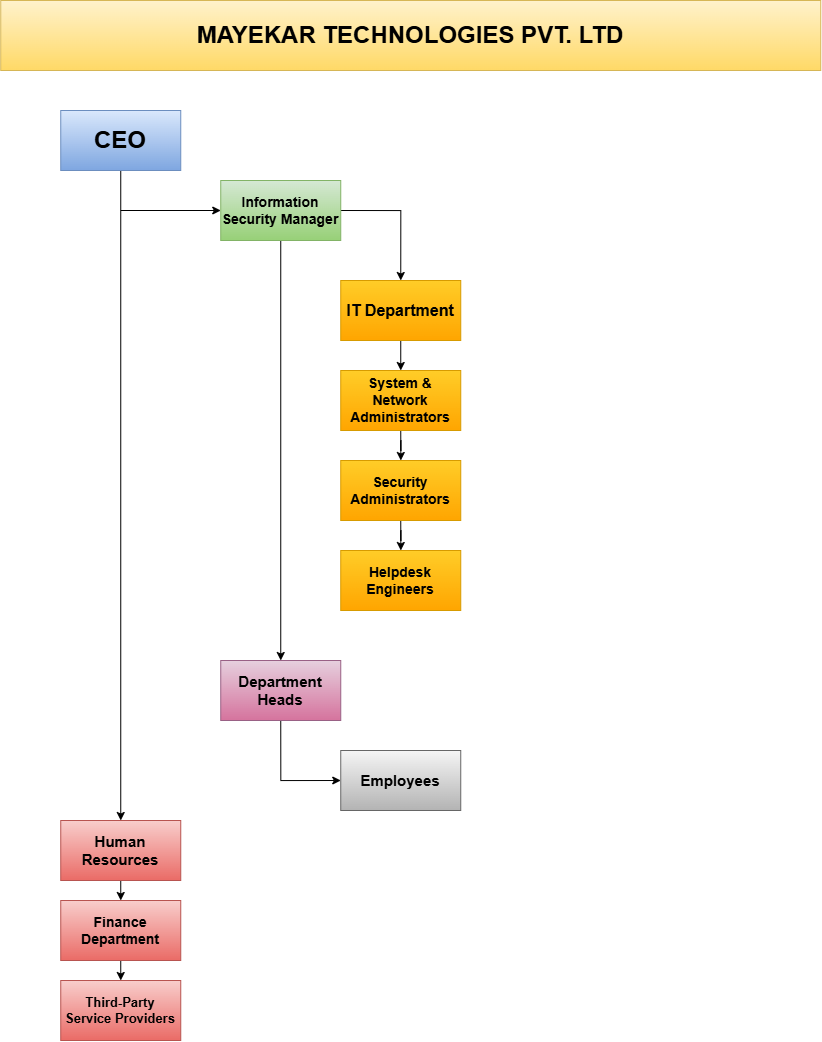

The diagram above was exported from draw.io. Its source (the exported page's mxGraphModel, read from the mxfile embedded in the PNG):
<mxGraphModel dx="1373" dy="845" grid="1" gridSize="10" guides="1" tooltips="1" connect="1" arrows="1" fold="1" page="1" pageScale="1" pageWidth="850" pageHeight="1100" math="0" shadow="0">
  <root>
    <mxCell id="0" />
    <mxCell id="1" parent="0" />
    <mxCell id="XOvnmWZhkMclnDkjRPYB-15" edge="1" parent="1" source="XOvnmWZhkMclnDkjRPYB-1" style="edgeStyle=orthogonalEdgeStyle;rounded=0;orthogonalLoop=1;jettySize=auto;html=1;exitX=0.5;exitY=1;exitDx=0;exitDy=0;" target="XOvnmWZhkMclnDkjRPYB-10">
      <mxGeometry relative="1" as="geometry" />
    </mxCell>
    <mxCell id="XOvnmWZhkMclnDkjRPYB-1" parent="1" style="rounded=0;whiteSpace=wrap;html=1;fillColor=#dae8fc;gradientColor=#7ea6e0;strokeColor=#6c8ebf;" value="&lt;b&gt;&lt;font style=&quot;font-size: 24px;&quot;&gt;CEO&lt;/font&gt;&lt;/b&gt;" vertex="1">
      <mxGeometry height="60" width="120" x="80" y="120" as="geometry" />
    </mxCell>
    <mxCell id="XOvnmWZhkMclnDkjRPYB-2" parent="1" style="text;html=1;whiteSpace=wrap;strokeColor=#d6b656;fillColor=#fff2cc;align=center;verticalAlign=middle;rounded=0;gradientColor=#ffd966;" value="&lt;font style=&quot;font-size: 24px;&quot;&gt;&lt;b&gt;MAYEKAR TECHNOLOGIES PVT. LTD&lt;/b&gt;&lt;/font&gt;" vertex="1">
      <mxGeometry height="70" width="820" x="20" y="10" as="geometry" />
    </mxCell>
    <mxCell id="XOvnmWZhkMclnDkjRPYB-22" edge="1" parent="1" source="XOvnmWZhkMclnDkjRPYB-3" style="edgeStyle=orthogonalEdgeStyle;rounded=0;orthogonalLoop=1;jettySize=auto;html=1;exitX=1;exitY=0.5;exitDx=0;exitDy=0;entryX=0.5;entryY=0;entryDx=0;entryDy=0;" target="XOvnmWZhkMclnDkjRPYB-4">
      <mxGeometry relative="1" as="geometry" />
    </mxCell>
    <mxCell id="XOvnmWZhkMclnDkjRPYB-26" edge="1" parent="1" source="XOvnmWZhkMclnDkjRPYB-3" style="edgeStyle=orthogonalEdgeStyle;rounded=0;orthogonalLoop=1;jettySize=auto;html=1;exitX=0.5;exitY=1;exitDx=0;exitDy=0;entryX=0.5;entryY=0;entryDx=0;entryDy=0;" target="XOvnmWZhkMclnDkjRPYB-8">
      <mxGeometry relative="1" as="geometry" />
    </mxCell>
    <mxCell id="XOvnmWZhkMclnDkjRPYB-3" parent="1" style="rounded=0;whiteSpace=wrap;html=1;fillColor=#d5e8d4;gradientColor=#97d077;strokeColor=#82b366;" value="&lt;b style=&quot;&quot;&gt;&lt;font style=&quot;font-size: 14px;&quot;&gt;Information Security Manager&lt;/font&gt;&lt;/b&gt;" vertex="1">
      <mxGeometry height="60" width="120" x="240" y="190" as="geometry" />
    </mxCell>
    <mxCell id="XOvnmWZhkMclnDkjRPYB-23" edge="1" parent="1" source="XOvnmWZhkMclnDkjRPYB-4" style="edgeStyle=orthogonalEdgeStyle;rounded=0;orthogonalLoop=1;jettySize=auto;html=1;exitX=0.5;exitY=1;exitDx=0;exitDy=0;entryX=0.5;entryY=0;entryDx=0;entryDy=0;" target="XOvnmWZhkMclnDkjRPYB-5">
      <mxGeometry relative="1" as="geometry" />
    </mxCell>
    <mxCell id="XOvnmWZhkMclnDkjRPYB-4" parent="1" style="rounded=0;whiteSpace=wrap;html=1;fillColor=#ffcd28;gradientColor=#ffa500;strokeColor=#d79b00;" value="&lt;div&gt;&lt;b style=&quot;font-size: 16px; background-color: transparent; color: light-dark(rgb(0, 0, 0), rgb(255, 255, 255));&quot;&gt;IT Department&lt;/b&gt;&lt;/div&gt;" vertex="1">
      <mxGeometry height="60" width="120" x="360" y="290" as="geometry" />
    </mxCell>
    <mxCell id="XOvnmWZhkMclnDkjRPYB-24" edge="1" parent="1" source="XOvnmWZhkMclnDkjRPYB-5" style="edgeStyle=orthogonalEdgeStyle;rounded=0;orthogonalLoop=1;jettySize=auto;html=1;exitX=0.5;exitY=1;exitDx=0;exitDy=0;" target="XOvnmWZhkMclnDkjRPYB-6">
      <mxGeometry relative="1" as="geometry" />
    </mxCell>
    <mxCell id="XOvnmWZhkMclnDkjRPYB-5" parent="1" style="rounded=0;whiteSpace=wrap;html=1;fillColor=#ffcd28;gradientColor=#ffa500;strokeColor=#d79b00;" value="&lt;font style=&quot;font-size: 14px;&quot;&gt;&lt;b&gt;System &amp;amp; Network Administrators&lt;br&gt;&lt;/b&gt;&lt;/font&gt;" vertex="1">
      <mxGeometry height="60" width="120" x="360" y="380" as="geometry" />
    </mxCell>
    <mxCell id="XOvnmWZhkMclnDkjRPYB-25" edge="1" parent="1" source="XOvnmWZhkMclnDkjRPYB-6" style="edgeStyle=orthogonalEdgeStyle;rounded=0;orthogonalLoop=1;jettySize=auto;html=1;exitX=0.5;exitY=1;exitDx=0;exitDy=0;" target="XOvnmWZhkMclnDkjRPYB-7">
      <mxGeometry relative="1" as="geometry" />
    </mxCell>
    <mxCell id="XOvnmWZhkMclnDkjRPYB-6" parent="1" style="rounded=0;whiteSpace=wrap;html=1;fillColor=#ffcd28;gradientColor=#ffa500;strokeColor=#d79b00;" value="&lt;font style=&quot;font-size: 14px;&quot;&gt;&lt;b&gt;Security Administrators&lt;br&gt;&lt;/b&gt;&lt;/font&gt;" vertex="1">
      <mxGeometry height="60" width="120" x="360" y="470" as="geometry" />
    </mxCell>
    <mxCell id="XOvnmWZhkMclnDkjRPYB-7" parent="1" style="rounded=0;whiteSpace=wrap;html=1;fillColor=#ffcd28;gradientColor=#ffa500;strokeColor=#d79b00;" value="&lt;font style=&quot;font-size: 14px;&quot;&gt;&lt;b&gt;Helpdesk Engineers&lt;br&gt;&lt;/b&gt;&lt;/font&gt;" vertex="1">
      <mxGeometry height="60" width="120" x="360" y="560" as="geometry" />
    </mxCell>
    <mxCell id="XOvnmWZhkMclnDkjRPYB-18" edge="1" parent="1" source="XOvnmWZhkMclnDkjRPYB-8" style="edgeStyle=orthogonalEdgeStyle;rounded=0;orthogonalLoop=1;jettySize=auto;html=1;exitX=0.5;exitY=1;exitDx=0;exitDy=0;curved=0;entryX=0;entryY=0.5;entryDx=0;entryDy=0;" target="XOvnmWZhkMclnDkjRPYB-9">
      <mxGeometry relative="1" as="geometry">
        <mxPoint x="300" y="830" as="targetPoint" />
      </mxGeometry>
    </mxCell>
    <mxCell id="XOvnmWZhkMclnDkjRPYB-8" parent="1" style="rounded=0;whiteSpace=wrap;html=1;fillColor=#e6d0de;gradientColor=#d5739d;strokeColor=#996185;" value="&lt;font style=&quot;font-size: 15px;&quot;&gt;&lt;b&gt;Department Heads&lt;br&gt;&lt;/b&gt;&lt;/font&gt;" vertex="1">
      <mxGeometry height="60" width="120" x="240" y="670" as="geometry" />
    </mxCell>
    <mxCell id="XOvnmWZhkMclnDkjRPYB-9" parent="1" style="rounded=0;whiteSpace=wrap;html=1;fillColor=#f5f5f5;gradientColor=#b3b3b3;strokeColor=#666666;" value="&lt;font style=&quot;font-size: 15px;&quot;&gt;&lt;b&gt;Employees&lt;br&gt;&lt;/b&gt;&lt;/font&gt;" vertex="1">
      <mxGeometry height="60" width="120" x="360" y="760" as="geometry" />
    </mxCell>
    <mxCell id="XOvnmWZhkMclnDkjRPYB-16" edge="1" parent="1" source="XOvnmWZhkMclnDkjRPYB-10" style="edgeStyle=orthogonalEdgeStyle;rounded=0;orthogonalLoop=1;jettySize=auto;html=1;exitX=0.5;exitY=1;exitDx=0;exitDy=0;entryX=0.5;entryY=0;entryDx=0;entryDy=0;" target="XOvnmWZhkMclnDkjRPYB-11">
      <mxGeometry relative="1" as="geometry" />
    </mxCell>
    <mxCell id="XOvnmWZhkMclnDkjRPYB-10" parent="1" style="rounded=0;whiteSpace=wrap;html=1;fillColor=#f8cecc;gradientColor=#ea6b66;strokeColor=#b85450;" value="&lt;font style=&quot;&quot;&gt;&lt;b style=&quot;&quot;&gt;&lt;font style=&quot;font-size: 15px;&quot;&gt;Human Resources&lt;/font&gt;&lt;br&gt;&lt;/b&gt;&lt;/font&gt;" vertex="1">
      <mxGeometry height="60" width="120" x="80" y="830" as="geometry" />
    </mxCell>
    <mxCell id="XOvnmWZhkMclnDkjRPYB-17" edge="1" parent="1" source="XOvnmWZhkMclnDkjRPYB-11" style="edgeStyle=orthogonalEdgeStyle;rounded=0;orthogonalLoop=1;jettySize=auto;html=1;exitX=0.5;exitY=1;exitDx=0;exitDy=0;entryX=0.5;entryY=0;entryDx=0;entryDy=0;" target="XOvnmWZhkMclnDkjRPYB-12">
      <mxGeometry relative="1" as="geometry" />
    </mxCell>
    <mxCell id="XOvnmWZhkMclnDkjRPYB-11" parent="1" style="rounded=0;whiteSpace=wrap;html=1;fillColor=#f8cecc;gradientColor=#ea6b66;strokeColor=#b85450;" value="&lt;div&gt;&lt;font style=&quot;font-size: 14px;&quot;&gt;&lt;b&gt;&lt;br&gt;&lt;/b&gt;&lt;/font&gt;&lt;/div&gt;&lt;font style=&quot;font-size: 14px;&quot;&gt;&lt;b&gt;Finance Department&lt;br&gt;&lt;br&gt;&lt;/b&gt;&lt;/font&gt;" vertex="1">
      <mxGeometry height="60" width="120" x="80" y="910" as="geometry" />
    </mxCell>
    <mxCell id="XOvnmWZhkMclnDkjRPYB-12" parent="1" style="rounded=0;whiteSpace=wrap;html=1;fillColor=#f8cecc;gradientColor=#ea6b66;strokeColor=#b85450;" value="&lt;b&gt;&lt;font style=&quot;font-size: 13px;&quot;&gt;Third-Party Service Providers&lt;br&gt;&lt;/font&gt;&lt;/b&gt;" vertex="1">
      <mxGeometry height="60" width="120" x="80" y="990" as="geometry" />
    </mxCell>
    <mxCell id="XOvnmWZhkMclnDkjRPYB-27" edge="1" parent="1" style="endArrow=classic;html=1;rounded=0;entryX=0;entryY=0.5;entryDx=0;entryDy=0;" target="XOvnmWZhkMclnDkjRPYB-3" value="">
      <mxGeometry height="50" relative="1" width="50" as="geometry">
        <mxPoint x="140" y="220" as="sourcePoint" />
        <mxPoint x="480" y="280" as="targetPoint" />
      </mxGeometry>
    </mxCell>
  </root>
</mxGraphModel>